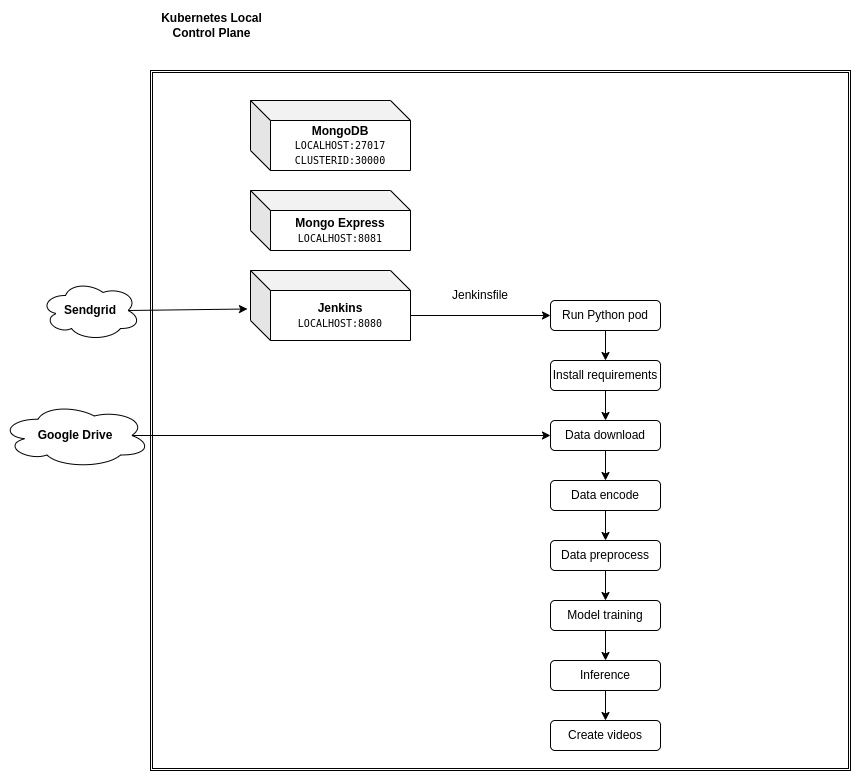

The diagram above was exported from draw.io. Its source (the exported page's mxGraphModel, read from the mxfile embedded in the PNG):
<mxGraphModel dx="1364" dy="793" grid="1" gridSize="10" guides="1" tooltips="1" connect="1" arrows="1" fold="1" page="1" pageScale="1" pageWidth="850" pageHeight="1100" math="0" shadow="0">
  <root>
    <mxCell id="0" />
    <mxCell id="1" parent="0" />
    <mxCell id="QdsSLya6QAIqgxpIaFuF-2" value="" style="shape=ext;double=1;whiteSpace=wrap;html=1;aspect=fixed;" vertex="1" parent="1">
      <mxGeometry x="190" y="120" width="700" height="700" as="geometry" />
    </mxCell>
    <mxCell id="QdsSLya6QAIqgxpIaFuF-3" value="&lt;b&gt;Kubernetes Local Control Plane&lt;/b&gt;" style="text;html=1;align=center;verticalAlign=middle;whiteSpace=wrap;rounded=0;" vertex="1" parent="1">
      <mxGeometry x="200" y="50" width="102.5" height="50" as="geometry" />
    </mxCell>
    <mxCell id="QdsSLya6QAIqgxpIaFuF-8" value="&lt;b&gt;MongoDB&lt;br&gt;&lt;/b&gt;&lt;div&gt;&lt;span style=&quot;background-color: rgb(255, 255, 255); font-family: &amp;quot;Droid Sans Mono&amp;quot;, &amp;quot;monospace&amp;quot;, monospace; white-space: pre;&quot;&gt;&lt;font style=&quot;font-size: 10px;&quot;&gt;LOCALHOST:27017&lt;/font&gt;&lt;/span&gt;&lt;/div&gt;&lt;div&gt;&lt;span style=&quot;background-color: rgb(255, 255, 255); font-family: &amp;quot;Droid Sans Mono&amp;quot;, &amp;quot;monospace&amp;quot;, monospace; white-space: pre;&quot;&gt;&lt;font style=&quot;font-size: 10px;&quot;&gt;CLUSTERID:30000&lt;/font&gt;&lt;/span&gt;&lt;br&gt;&lt;/div&gt;" style="shape=cube;whiteSpace=wrap;html=1;boundedLbl=1;backgroundOutline=1;darkOpacity=0.05;darkOpacity2=0.1;" vertex="1" parent="1">
      <mxGeometry x="290" y="150" width="160" height="70" as="geometry" />
    </mxCell>
    <mxCell id="QdsSLya6QAIqgxpIaFuF-9" value="&lt;b&gt;Mongo Express&lt;/b&gt;&lt;div&gt;&lt;div&gt;&lt;span style=&quot;background-color: rgb(255, 255, 255); font-family: &amp;quot;Droid Sans Mono&amp;quot;, &amp;quot;monospace&amp;quot;, monospace; white-space: pre;&quot;&gt;&lt;font style=&quot;font-size: 10px;&quot;&gt;LOCALHOST:8081&lt;/font&gt;&lt;/span&gt;&lt;/div&gt;&lt;/div&gt;" style="shape=cube;whiteSpace=wrap;html=1;boundedLbl=1;backgroundOutline=1;darkOpacity=0.05;darkOpacity2=0.1;" vertex="1" parent="1">
      <mxGeometry x="290" y="240" width="160" height="60" as="geometry" />
    </mxCell>
    <mxCell id="QdsSLya6QAIqgxpIaFuF-10" value="&lt;b&gt;Jenkins&lt;/b&gt;&lt;div&gt;&lt;span style=&quot;font-family: &amp;quot;Droid Sans Mono&amp;quot;, &amp;quot;monospace&amp;quot;, monospace; white-space: pre; background-color: rgb(255, 255, 255);&quot;&gt;&lt;font style=&quot;font-size: 10px;&quot;&gt;LOCALHOST:8080&lt;/font&gt;&lt;/span&gt;&lt;br&gt;&lt;/div&gt;" style="shape=cube;whiteSpace=wrap;html=1;boundedLbl=1;backgroundOutline=1;darkOpacity=0.05;darkOpacity2=0.1;" vertex="1" parent="1">
      <mxGeometry x="290" y="320" width="160" height="70" as="geometry" />
    </mxCell>
    <mxCell id="QdsSLya6QAIqgxpIaFuF-11" value="&lt;b&gt;Sendgrid&lt;/b&gt;" style="ellipse;shape=cloud;whiteSpace=wrap;html=1;" vertex="1" parent="1">
      <mxGeometry x="80" y="330" width="100" height="60" as="geometry" />
    </mxCell>
    <mxCell id="QdsSLya6QAIqgxpIaFuF-12" value="" style="endArrow=classic;html=1;rounded=0;exitX=0.875;exitY=0.5;exitDx=0;exitDy=0;exitPerimeter=0;entryX=-0.019;entryY=0.55;entryDx=0;entryDy=0;entryPerimeter=0;" edge="1" parent="1" source="QdsSLya6QAIqgxpIaFuF-11" target="QdsSLya6QAIqgxpIaFuF-10">
      <mxGeometry width="50" height="50" relative="1" as="geometry">
        <mxPoint x="600" y="420" as="sourcePoint" />
        <mxPoint x="650" y="370" as="targetPoint" />
      </mxGeometry>
    </mxCell>
    <mxCell id="QdsSLya6QAIqgxpIaFuF-14" value="Run Python pod" style="rounded=1;whiteSpace=wrap;html=1;" vertex="1" parent="1">
      <mxGeometry x="590" y="350" width="110" height="30" as="geometry" />
    </mxCell>
    <mxCell id="QdsSLya6QAIqgxpIaFuF-15" value="" style="endArrow=classic;html=1;rounded=0;exitX=0;exitY=0;exitDx=160;exitDy=45;exitPerimeter=0;entryX=0;entryY=0.5;entryDx=0;entryDy=0;" edge="1" parent="1" source="QdsSLya6QAIqgxpIaFuF-10" target="QdsSLya6QAIqgxpIaFuF-14">
      <mxGeometry width="50" height="50" relative="1" as="geometry">
        <mxPoint x="600" y="300" as="sourcePoint" />
        <mxPoint x="650" y="250" as="targetPoint" />
      </mxGeometry>
    </mxCell>
    <mxCell id="QdsSLya6QAIqgxpIaFuF-16" value="Jenkinsfile" style="text;html=1;align=center;verticalAlign=middle;whiteSpace=wrap;rounded=0;" vertex="1" parent="1">
      <mxGeometry x="490" y="330" width="60" height="30" as="geometry" />
    </mxCell>
    <mxCell id="QdsSLya6QAIqgxpIaFuF-17" value="Install requirements" style="rounded=1;whiteSpace=wrap;html=1;" vertex="1" parent="1">
      <mxGeometry x="590" y="410" width="110" height="30" as="geometry" />
    </mxCell>
    <mxCell id="QdsSLya6QAIqgxpIaFuF-18" value="Data download" style="rounded=1;whiteSpace=wrap;html=1;" vertex="1" parent="1">
      <mxGeometry x="590" y="470" width="110" height="30" as="geometry" />
    </mxCell>
    <mxCell id="QdsSLya6QAIqgxpIaFuF-19" value="&lt;b&gt;Google Drive&lt;/b&gt;" style="ellipse;shape=cloud;whiteSpace=wrap;html=1;" vertex="1" parent="1">
      <mxGeometry x="40" y="452.5" width="150" height="65" as="geometry" />
    </mxCell>
    <mxCell id="QdsSLya6QAIqgxpIaFuF-22" value="" style="endArrow=classic;html=1;rounded=0;exitX=0.875;exitY=0.5;exitDx=0;exitDy=0;exitPerimeter=0;entryX=0;entryY=0.5;entryDx=0;entryDy=0;" edge="1" parent="1" source="QdsSLya6QAIqgxpIaFuF-19" target="QdsSLya6QAIqgxpIaFuF-18">
      <mxGeometry width="50" height="50" relative="1" as="geometry">
        <mxPoint x="600" y="420" as="sourcePoint" />
        <mxPoint x="650" y="370" as="targetPoint" />
      </mxGeometry>
    </mxCell>
    <mxCell id="QdsSLya6QAIqgxpIaFuF-23" value="" style="endArrow=classic;html=1;rounded=0;exitX=0.5;exitY=1;exitDx=0;exitDy=0;entryX=0.5;entryY=0;entryDx=0;entryDy=0;" edge="1" parent="1" source="QdsSLya6QAIqgxpIaFuF-14" target="QdsSLya6QAIqgxpIaFuF-17">
      <mxGeometry width="50" height="50" relative="1" as="geometry">
        <mxPoint x="600" y="420" as="sourcePoint" />
        <mxPoint x="650" y="370" as="targetPoint" />
      </mxGeometry>
    </mxCell>
    <mxCell id="QdsSLya6QAIqgxpIaFuF-24" value="" style="endArrow=classic;html=1;rounded=0;exitX=0.5;exitY=1;exitDx=0;exitDy=0;entryX=0.5;entryY=0;entryDx=0;entryDy=0;" edge="1" parent="1" source="QdsSLya6QAIqgxpIaFuF-17" target="QdsSLya6QAIqgxpIaFuF-18">
      <mxGeometry width="50" height="50" relative="1" as="geometry">
        <mxPoint x="600" y="420" as="sourcePoint" />
        <mxPoint x="650" y="370" as="targetPoint" />
      </mxGeometry>
    </mxCell>
    <mxCell id="QdsSLya6QAIqgxpIaFuF-25" value="Data encode" style="rounded=1;whiteSpace=wrap;html=1;" vertex="1" parent="1">
      <mxGeometry x="590" y="530" width="110" height="30" as="geometry" />
    </mxCell>
    <mxCell id="QdsSLya6QAIqgxpIaFuF-26" value="" style="endArrow=classic;html=1;rounded=0;exitX=0.5;exitY=1;exitDx=0;exitDy=0;entryX=0.5;entryY=0;entryDx=0;entryDy=0;" edge="1" parent="1" source="QdsSLya6QAIqgxpIaFuF-18" target="QdsSLya6QAIqgxpIaFuF-25">
      <mxGeometry width="50" height="50" relative="1" as="geometry">
        <mxPoint x="600" y="420" as="sourcePoint" />
        <mxPoint x="650" y="370" as="targetPoint" />
      </mxGeometry>
    </mxCell>
    <mxCell id="QdsSLya6QAIqgxpIaFuF-27" value="Data preprocess" style="rounded=1;whiteSpace=wrap;html=1;" vertex="1" parent="1">
      <mxGeometry x="590" y="590" width="110" height="30" as="geometry" />
    </mxCell>
    <mxCell id="QdsSLya6QAIqgxpIaFuF-28" value="Model training" style="rounded=1;whiteSpace=wrap;html=1;" vertex="1" parent="1">
      <mxGeometry x="590" y="650" width="110" height="30" as="geometry" />
    </mxCell>
    <mxCell id="QdsSLya6QAIqgxpIaFuF-29" value="Inference" style="rounded=1;whiteSpace=wrap;html=1;" vertex="1" parent="1">
      <mxGeometry x="590" y="710" width="110" height="30" as="geometry" />
    </mxCell>
    <mxCell id="QdsSLya6QAIqgxpIaFuF-30" value="" style="endArrow=classic;html=1;rounded=0;exitX=0.5;exitY=1;exitDx=0;exitDy=0;entryX=0.5;entryY=0;entryDx=0;entryDy=0;" edge="1" parent="1" source="QdsSLya6QAIqgxpIaFuF-25" target="QdsSLya6QAIqgxpIaFuF-27">
      <mxGeometry width="50" height="50" relative="1" as="geometry">
        <mxPoint x="600" y="540" as="sourcePoint" />
        <mxPoint x="650" y="490" as="targetPoint" />
      </mxGeometry>
    </mxCell>
    <mxCell id="QdsSLya6QAIqgxpIaFuF-31" value="" style="endArrow=classic;html=1;rounded=0;exitX=0.5;exitY=1;exitDx=0;exitDy=0;entryX=0.5;entryY=0;entryDx=0;entryDy=0;" edge="1" parent="1" source="QdsSLya6QAIqgxpIaFuF-27" target="QdsSLya6QAIqgxpIaFuF-28">
      <mxGeometry width="50" height="50" relative="1" as="geometry">
        <mxPoint x="600" y="540" as="sourcePoint" />
        <mxPoint x="650" y="490" as="targetPoint" />
      </mxGeometry>
    </mxCell>
    <mxCell id="QdsSLya6QAIqgxpIaFuF-32" value="" style="endArrow=classic;html=1;rounded=0;exitX=0.5;exitY=1;exitDx=0;exitDy=0;entryX=0.5;entryY=0;entryDx=0;entryDy=0;" edge="1" parent="1" source="QdsSLya6QAIqgxpIaFuF-28" target="QdsSLya6QAIqgxpIaFuF-29">
      <mxGeometry width="50" height="50" relative="1" as="geometry">
        <mxPoint x="600" y="540" as="sourcePoint" />
        <mxPoint x="650" y="490" as="targetPoint" />
      </mxGeometry>
    </mxCell>
    <mxCell id="QdsSLya6QAIqgxpIaFuF-33" value="Create videos" style="rounded=1;whiteSpace=wrap;html=1;" vertex="1" parent="1">
      <mxGeometry x="590" y="770" width="110" height="30" as="geometry" />
    </mxCell>
    <mxCell id="QdsSLya6QAIqgxpIaFuF-34" value="" style="endArrow=classic;html=1;rounded=0;exitX=0.5;exitY=1;exitDx=0;exitDy=0;entryX=0.5;entryY=0;entryDx=0;entryDy=0;" edge="1" parent="1" source="QdsSLya6QAIqgxpIaFuF-29" target="QdsSLya6QAIqgxpIaFuF-33">
      <mxGeometry width="50" height="50" relative="1" as="geometry">
        <mxPoint x="600" y="540" as="sourcePoint" />
        <mxPoint x="650" y="490" as="targetPoint" />
      </mxGeometry>
    </mxCell>
  </root>
</mxGraphModel>